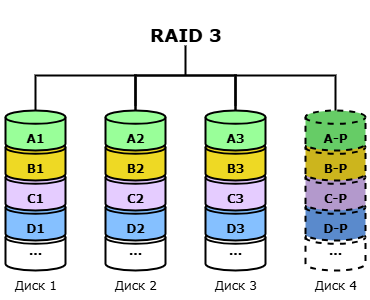

The diagram above was exported from draw.io. Its source (the exported page's mxGraphModel, read from the mxfile embedded in the PNG):
<mxGraphModel dx="2066" dy="1201" grid="1" gridSize="10" guides="1" tooltips="1" connect="1" arrows="1" fold="1" page="1" pageScale="1" pageWidth="1169" pageHeight="827" math="0" shadow="0">
  <root>
    <mxCell id="9YHWmQfqh95NOdS_QpZN-0" />
    <mxCell id="9YHWmQfqh95NOdS_QpZN-1" parent="9YHWmQfqh95NOdS_QpZN-0" />
    <mxCell id="9YHWmQfqh95NOdS_QpZN-2" value="" style="strokeWidth=2;html=1;shape=mxgraph.flowchart.annotation_1;align=left;pointerEvents=1;rotation=90;" parent="9YHWmQfqh95NOdS_QpZN-1" vertex="1">
      <mxGeometry x="515" y="95" width="40" height="100" as="geometry" />
    </mxCell>
    <mxCell id="9YHWmQfqh95NOdS_QpZN-3" value="&lt;h2&gt;&lt;font face=&quot;Verdana&quot;&gt;RAID 3&lt;/font&gt;&lt;/h2&gt;" style="text;html=1;align=center;verticalAlign=middle;resizable=0;points=[];autosize=1;strokeColor=none;fillColor=none;" parent="9YHWmQfqh95NOdS_QpZN-1" vertex="1">
      <mxGeometry x="485" y="50" width="100" height="70" as="geometry" />
    </mxCell>
    <mxCell id="9YHWmQfqh95NOdS_QpZN-4" value="" style="group;fillColor=none;fillStyle=auto;container=0;" parent="9YHWmQfqh95NOdS_QpZN-1" vertex="1" connectable="0">
      <mxGeometry x="350" y="160" width="70" height="190" as="geometry" />
    </mxCell>
    <mxCell id="9YHWmQfqh95NOdS_QpZN-5" value="" style="group;fillColor=none;fillStyle=auto;container=0;" parent="9YHWmQfqh95NOdS_QpZN-1" vertex="1" connectable="0">
      <mxGeometry x="450" y="160" width="70" height="190" as="geometry" />
    </mxCell>
    <mxCell id="9YHWmQfqh95NOdS_QpZN-6" value="" style="strokeWidth=2;html=1;shape=mxgraph.flowchart.annotation_1;align=left;pointerEvents=1;rotation=90;" parent="9YHWmQfqh95NOdS_QpZN-1" vertex="1">
      <mxGeometry x="415" y="95" width="40" height="100" as="geometry" />
    </mxCell>
    <mxCell id="9YHWmQfqh95NOdS_QpZN-7" value="" style="strokeWidth=2;html=1;shape=mxgraph.flowchart.annotation_2;align=left;labelPosition=right;pointerEvents=1;rotation=90;" parent="9YHWmQfqh95NOdS_QpZN-1" vertex="1">
      <mxGeometry x="505" y="75" width="60" height="100" as="geometry" />
    </mxCell>
    <mxCell id="9YHWmQfqh95NOdS_QpZN-8" value="" style="group;fillColor=none;fillStyle=auto;container=0;" parent="9YHWmQfqh95NOdS_QpZN-1" vertex="1" connectable="0">
      <mxGeometry x="550" y="160" width="70" height="190" as="geometry" />
    </mxCell>
    <mxCell id="9YHWmQfqh95NOdS_QpZN-9" value="" style="group;fillColor=none;fillStyle=auto;container=0;" parent="9YHWmQfqh95NOdS_QpZN-1" vertex="1" connectable="0">
      <mxGeometry x="650" y="160" width="70" height="190" as="geometry" />
    </mxCell>
    <mxCell id="9YHWmQfqh95NOdS_QpZN-10" value="" style="strokeWidth=2;html=1;shape=mxgraph.flowchart.annotation_1;align=left;pointerEvents=1;rotation=90;" parent="9YHWmQfqh95NOdS_QpZN-1" vertex="1">
      <mxGeometry x="615" y="95" width="40" height="100" as="geometry" />
    </mxCell>
    <mxCell id="9YHWmQfqh95NOdS_QpZN-11" value="&lt;font face=&quot;Verdana&quot;&gt;&lt;b&gt;...&lt;/b&gt;&lt;/font&gt;" style="strokeWidth=2;html=1;shape=mxgraph.flowchart.database;whiteSpace=wrap;" parent="9YHWmQfqh95NOdS_QpZN-1" vertex="1">
      <mxGeometry x="355" y="280" width="60" height="40" as="geometry" />
    </mxCell>
    <mxCell id="9YHWmQfqh95NOdS_QpZN-12" value="&lt;div&gt;&lt;font face=&quot;Verdana&quot;&gt;&lt;b&gt;&lt;br&gt;&lt;/b&gt;&lt;/font&gt;&lt;/div&gt;&lt;font face=&quot;Verdana&quot;&gt;&lt;b&gt;D1&lt;/b&gt;&lt;/font&gt;" style="strokeWidth=2;html=1;shape=mxgraph.flowchart.database;whiteSpace=wrap;fillColor=#85C0FF;" parent="9YHWmQfqh95NOdS_QpZN-1" vertex="1">
      <mxGeometry x="355" y="250" width="60" height="40" as="geometry" />
    </mxCell>
    <mxCell id="9YHWmQfqh95NOdS_QpZN-13" value="&lt;div&gt;&lt;font face=&quot;Verdana&quot;&gt;&lt;b&gt;&lt;br&gt;&lt;/b&gt;&lt;/font&gt;&lt;/div&gt;&lt;font face=&quot;Verdana&quot;&gt;&lt;b&gt;C1&lt;/b&gt;&lt;/font&gt;" style="strokeWidth=2;html=1;shape=mxgraph.flowchart.database;whiteSpace=wrap;fillColor=#E5CCFF;" parent="9YHWmQfqh95NOdS_QpZN-1" vertex="1">
      <mxGeometry x="355" y="220" width="60" height="40" as="geometry" />
    </mxCell>
    <mxCell id="9YHWmQfqh95NOdS_QpZN-14" value="&lt;div&gt;&lt;font face=&quot;Verdana&quot;&gt;&lt;b&gt;&lt;br&gt;&lt;/b&gt;&lt;/font&gt;&lt;/div&gt;&lt;font face=&quot;Verdana&quot;&gt;&lt;b&gt;B1&lt;/b&gt;&lt;/font&gt;" style="strokeWidth=2;html=1;shape=mxgraph.flowchart.database;whiteSpace=wrap;fillColor=#EED924;" parent="9YHWmQfqh95NOdS_QpZN-1" vertex="1">
      <mxGeometry x="355" y="190" width="60" height="40" as="geometry" />
    </mxCell>
    <mxCell id="9YHWmQfqh95NOdS_QpZN-15" value="&lt;div&gt;&lt;b style=&quot;&quot;&gt;&lt;font face=&quot;Verdana&quot;&gt;&lt;br&gt;&lt;/font&gt;&lt;/b&gt;&lt;/div&gt;&lt;b style=&quot;&quot;&gt;&lt;font face=&quot;Verdana&quot;&gt;A1&lt;/font&gt;&lt;/b&gt;" style="strokeWidth=2;html=1;shape=mxgraph.flowchart.database;whiteSpace=wrap;gradientColor=none;gradientDirection=radial;fillColor=#99FF99;" parent="9YHWmQfqh95NOdS_QpZN-1" vertex="1">
      <mxGeometry x="355" y="160" width="60" height="40" as="geometry" />
    </mxCell>
    <mxCell id="9YHWmQfqh95NOdS_QpZN-16" value="&lt;div&gt;&lt;span style=&quot;background-color: transparent; color: light-dark(rgb(0, 0, 0), rgb(255, 255, 255));&quot;&gt;&lt;font face=&quot;Verdana&quot;&gt;Диск 1&lt;/font&gt;&lt;/span&gt;&lt;/div&gt;" style="text;html=1;align=center;verticalAlign=middle;resizable=0;points=[];autosize=1;strokeColor=none;fillColor=none;" parent="9YHWmQfqh95NOdS_QpZN-1" vertex="1">
      <mxGeometry x="350" y="320" width="70" height="30" as="geometry" />
    </mxCell>
    <mxCell id="9YHWmQfqh95NOdS_QpZN-17" value="&lt;font face=&quot;Verdana&quot;&gt;&lt;b&gt;...&lt;/b&gt;&lt;/font&gt;" style="strokeWidth=2;html=1;shape=mxgraph.flowchart.database;whiteSpace=wrap;" parent="9YHWmQfqh95NOdS_QpZN-1" vertex="1">
      <mxGeometry x="455" y="280" width="60" height="40" as="geometry" />
    </mxCell>
    <mxCell id="9YHWmQfqh95NOdS_QpZN-18" value="&lt;div&gt;&lt;font face=&quot;Verdana&quot;&gt;&lt;b&gt;&lt;br&gt;&lt;/b&gt;&lt;/font&gt;&lt;/div&gt;&lt;font face=&quot;Verdana&quot;&gt;&lt;b&gt;D2&lt;/b&gt;&lt;/font&gt;" style="strokeWidth=2;html=1;shape=mxgraph.flowchart.database;whiteSpace=wrap;fillColor=#85C0FF;" parent="9YHWmQfqh95NOdS_QpZN-1" vertex="1">
      <mxGeometry x="455" y="250" width="60" height="40" as="geometry" />
    </mxCell>
    <mxCell id="9YHWmQfqh95NOdS_QpZN-19" value="&lt;div&gt;&lt;font face=&quot;Verdana&quot;&gt;&lt;b&gt;&lt;br&gt;&lt;/b&gt;&lt;/font&gt;&lt;/div&gt;&lt;font face=&quot;Verdana&quot;&gt;&lt;b&gt;C2&lt;/b&gt;&lt;/font&gt;" style="strokeWidth=2;html=1;shape=mxgraph.flowchart.database;whiteSpace=wrap;fillColor=#E5CCFF;" parent="9YHWmQfqh95NOdS_QpZN-1" vertex="1">
      <mxGeometry x="455" y="220" width="60" height="40" as="geometry" />
    </mxCell>
    <mxCell id="9YHWmQfqh95NOdS_QpZN-20" value="&lt;div&gt;&lt;font face=&quot;Verdana&quot;&gt;&lt;b&gt;&lt;br&gt;&lt;/b&gt;&lt;/font&gt;&lt;/div&gt;&lt;font face=&quot;Verdana&quot;&gt;&lt;b&gt;B2&lt;/b&gt;&lt;/font&gt;" style="strokeWidth=2;html=1;shape=mxgraph.flowchart.database;whiteSpace=wrap;fillColor=#EED924;" parent="9YHWmQfqh95NOdS_QpZN-1" vertex="1">
      <mxGeometry x="455" y="190" width="60" height="40" as="geometry" />
    </mxCell>
    <mxCell id="9YHWmQfqh95NOdS_QpZN-21" value="&lt;div&gt;&lt;b style=&quot;&quot;&gt;&lt;font face=&quot;Verdana&quot;&gt;&lt;br&gt;&lt;/font&gt;&lt;/b&gt;&lt;/div&gt;&lt;b style=&quot;&quot;&gt;&lt;font face=&quot;Verdana&quot;&gt;A2&lt;/font&gt;&lt;/b&gt;" style="strokeWidth=2;html=1;shape=mxgraph.flowchart.database;whiteSpace=wrap;gradientColor=none;gradientDirection=radial;fillColor=#99FF99;" parent="9YHWmQfqh95NOdS_QpZN-1" vertex="1">
      <mxGeometry x="455" y="160" width="60" height="40" as="geometry" />
    </mxCell>
    <mxCell id="9YHWmQfqh95NOdS_QpZN-22" value="&lt;div&gt;&lt;span style=&quot;background-color: transparent; color: light-dark(rgb(0, 0, 0), rgb(255, 255, 255));&quot;&gt;&lt;font face=&quot;Verdana&quot;&gt;Диск 2&lt;/font&gt;&lt;/span&gt;&lt;/div&gt;" style="text;html=1;align=center;verticalAlign=middle;resizable=0;points=[];autosize=1;strokeColor=none;fillColor=none;" parent="9YHWmQfqh95NOdS_QpZN-1" vertex="1">
      <mxGeometry x="450" y="320" width="70" height="30" as="geometry" />
    </mxCell>
    <mxCell id="9YHWmQfqh95NOdS_QpZN-23" value="&lt;font face=&quot;Verdana&quot;&gt;&lt;b&gt;...&lt;/b&gt;&lt;/font&gt;" style="strokeWidth=2;html=1;shape=mxgraph.flowchart.database;whiteSpace=wrap;" parent="9YHWmQfqh95NOdS_QpZN-1" vertex="1">
      <mxGeometry x="555" y="280" width="60" height="40" as="geometry" />
    </mxCell>
    <mxCell id="9YHWmQfqh95NOdS_QpZN-24" value="&lt;div&gt;&lt;br&gt;&lt;/div&gt;&lt;div&gt;&lt;font face=&quot;Verdana&quot;&gt;&lt;b&gt;D3&lt;/b&gt;&lt;/font&gt;&lt;/div&gt;" style="strokeWidth=2;html=1;shape=mxgraph.flowchart.database;whiteSpace=wrap;fillColor=#85C0FF;" parent="9YHWmQfqh95NOdS_QpZN-1" vertex="1">
      <mxGeometry x="555" y="250" width="60" height="40" as="geometry" />
    </mxCell>
    <mxCell id="9YHWmQfqh95NOdS_QpZN-25" value="&lt;br&gt;&lt;div&gt;&lt;font face=&quot;Verdana&quot;&gt;&lt;b&gt;C3&lt;/b&gt;&lt;/font&gt;&lt;/div&gt;" style="strokeWidth=2;html=1;shape=mxgraph.flowchart.database;whiteSpace=wrap;fillColor=#E5CCFF;" parent="9YHWmQfqh95NOdS_QpZN-1" vertex="1">
      <mxGeometry x="555" y="220" width="60" height="40" as="geometry" />
    </mxCell>
    <mxCell id="9YHWmQfqh95NOdS_QpZN-26" value="&lt;br&gt;&lt;div&gt;&lt;font face=&quot;Verdana&quot;&gt;&lt;b&gt;B3&lt;/b&gt;&lt;/font&gt;&lt;/div&gt;" style="strokeWidth=2;html=1;shape=mxgraph.flowchart.database;whiteSpace=wrap;fillColor=#EED924;" parent="9YHWmQfqh95NOdS_QpZN-1" vertex="1">
      <mxGeometry x="555" y="190" width="60" height="40" as="geometry" />
    </mxCell>
    <mxCell id="9YHWmQfqh95NOdS_QpZN-27" value="&lt;div&gt;&lt;b style=&quot;&quot;&gt;&lt;font face=&quot;Verdana&quot;&gt;&lt;br&gt;&lt;/font&gt;&lt;/b&gt;&lt;/div&gt;&lt;font face=&quot;Verdana&quot;&gt;&lt;b&gt;A3&lt;/b&gt;&lt;/font&gt;" style="strokeWidth=2;html=1;shape=mxgraph.flowchart.database;whiteSpace=wrap;gradientColor=none;gradientDirection=radial;fillColor=#99FF99;" parent="9YHWmQfqh95NOdS_QpZN-1" vertex="1">
      <mxGeometry x="555" y="160" width="60" height="40" as="geometry" />
    </mxCell>
    <mxCell id="9YHWmQfqh95NOdS_QpZN-28" value="&lt;div&gt;&lt;span style=&quot;background-color: transparent; color: light-dark(rgb(0, 0, 0), rgb(255, 255, 255));&quot;&gt;&lt;font face=&quot;Verdana&quot;&gt;Диск 3&lt;/font&gt;&lt;/span&gt;&lt;/div&gt;" style="text;html=1;align=center;verticalAlign=middle;resizable=0;points=[];autosize=1;strokeColor=none;fillColor=none;" parent="9YHWmQfqh95NOdS_QpZN-1" vertex="1">
      <mxGeometry x="550" y="320" width="70" height="30" as="geometry" />
    </mxCell>
    <mxCell id="9YHWmQfqh95NOdS_QpZN-29" value="&lt;font face=&quot;Verdana&quot;&gt;&lt;b&gt;...&lt;/b&gt;&lt;/font&gt;" style="strokeWidth=2;html=1;shape=mxgraph.flowchart.database;whiteSpace=wrap;dashed=1;" parent="9YHWmQfqh95NOdS_QpZN-1" vertex="1">
      <mxGeometry x="655" y="280" width="60" height="40" as="geometry" />
    </mxCell>
    <mxCell id="9YHWmQfqh95NOdS_QpZN-30" value="&lt;br&gt;&lt;div&gt;&lt;font face=&quot;Verdana&quot;&gt;&lt;b&gt;D-P&lt;/b&gt;&lt;/font&gt;&lt;/div&gt;" style="strokeWidth=2;html=1;shape=mxgraph.flowchart.database;whiteSpace=wrap;fillColor=#5A8ACC;dashed=1;" parent="9YHWmQfqh95NOdS_QpZN-1" vertex="1">
      <mxGeometry x="655" y="250" width="60" height="40" as="geometry" />
    </mxCell>
    <mxCell id="9YHWmQfqh95NOdS_QpZN-31" value="&lt;br&gt;&lt;div&gt;&lt;font face=&quot;Verdana&quot;&gt;&lt;b&gt;C-P&lt;/b&gt;&lt;/font&gt;&lt;/div&gt;" style="strokeWidth=2;html=1;shape=mxgraph.flowchart.database;whiteSpace=wrap;fillColor=#B399CC;dashed=1;" parent="9YHWmQfqh95NOdS_QpZN-1" vertex="1">
      <mxGeometry x="655" y="220" width="60" height="40" as="geometry" />
    </mxCell>
    <mxCell id="9YHWmQfqh95NOdS_QpZN-32" value="&lt;br&gt;&lt;div&gt;&lt;font face=&quot;Verdana&quot;&gt;&lt;b&gt;B-P&lt;/b&gt;&lt;/font&gt;&lt;/div&gt;" style="strokeWidth=2;html=1;shape=mxgraph.flowchart.database;whiteSpace=wrap;fillColor=#CCB51D;dashed=1;" parent="9YHWmQfqh95NOdS_QpZN-1" vertex="1">
      <mxGeometry x="655" y="190" width="60" height="40" as="geometry" />
    </mxCell>
    <mxCell id="9YHWmQfqh95NOdS_QpZN-33" value="&lt;br&gt;&lt;div&gt;&lt;font face=&quot;Verdana&quot;&gt;&lt;b&gt;A-P&lt;/b&gt;&lt;/font&gt;&lt;/div&gt;" style="strokeWidth=2;html=1;shape=mxgraph.flowchart.database;whiteSpace=wrap;gradientColor=none;gradientDirection=radial;fillColor=#66CC66;dashed=1;" parent="9YHWmQfqh95NOdS_QpZN-1" vertex="1">
      <mxGeometry x="655" y="160" width="60" height="40" as="geometry" />
    </mxCell>
    <mxCell id="9YHWmQfqh95NOdS_QpZN-34" value="&lt;div&gt;&lt;span style=&quot;background-color: transparent; color: light-dark(rgb(0, 0, 0), rgb(255, 255, 255));&quot;&gt;&lt;font face=&quot;Verdana&quot;&gt;Диск 4&lt;/font&gt;&lt;/span&gt;&lt;/div&gt;" style="text;html=1;align=center;verticalAlign=middle;resizable=0;points=[];autosize=1;strokeColor=none;fillColor=none;" parent="9YHWmQfqh95NOdS_QpZN-1" vertex="1">
      <mxGeometry x="650" y="320" width="70" height="30" as="geometry" />
    </mxCell>
  </root>
</mxGraphModel>